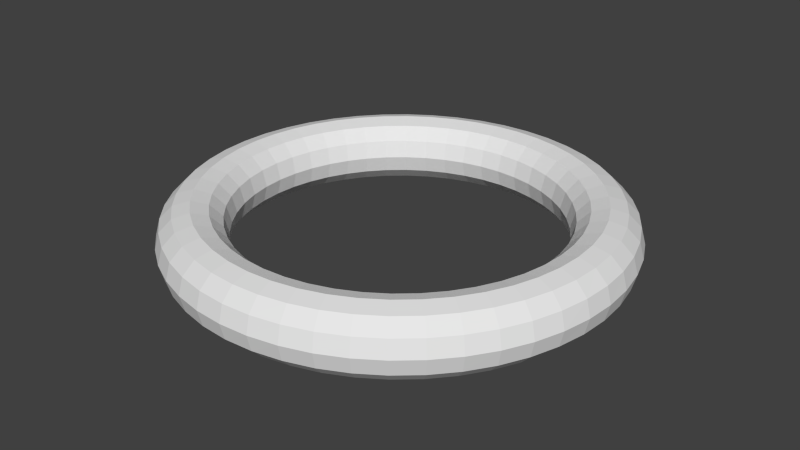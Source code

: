 # Source: modCharBorder.blend  (saved by Blender 2.78.0; exported with 4.5.12 LTS)
import bpy
from mathutils import Matrix  # noqa: F401  (used for matrix-valued properties, if any)

bpy.ops.wm.read_factory_settings(use_empty=True)
scene = bpy.context.scene
scene.name = 'Scene'

# ---- collections
col_collection_1 = bpy.data.collections.new('Collection 1'); scene.collection.children.link(col_collection_1)

# ---- world
world_world = bpy.data.worlds.new('World'); scene.world = world_world
world_world.color = (0.05088, 0.05088, 0.05088)
world_world.use_sun_shadow = False
world_world.sun_shadow_jitter_overblur = 0.0
world_world.cycles.sampling_method = 'NONE'
world_world.cycles.sample_map_resolution = 256

# ---- meshes
me_torus = bpy.data.meshes.new('Torus')
me_torus.from_pydata([(1.175, 0.0, 0.0), (1.152, 0.0, 0.0875), (1.087, 0.0, 0.1516), (1.0, 0.0, 0.175), (0.9125, 0.0, 0.1516), (0.8484, 0.0, 0.0875), (0.825, 0.0, 2.143e-17), (0.8484, 0.0, -0.0875), (0.9125, 0.0, -0.1516), (1.0, 0.0, -0.175), (1.087, 0.0, -0.1516), (1.152, 0.0, -0.0875), (1.165, 0.1534, 0.0), (1.142, 0.1503, 0.0875), (1.078, 0.1419, 0.1516), (0.9914, 0.1305, 0.175), (0.9047, 0.1191, 0.1516), (0.8412, 0.1107, 0.0875), (0.8179, 0.1077, 2.143e-17), (0.8412, 0.1107, -0.0875), (0.9047, 0.1191, -0.1516), (0.9914, 0.1305, -0.175), (1.078, 0.1419, -0.1516), (1.142, 0.1503, -0.0875), (1.135, 0.3041, 0.0), (1.112, 0.298, 0.0875), (1.05, 0.2815, 0.1516), (0.9659, 0.2588, 0.175), (0.8814, 0.2362, 0.1516), (0.8195, 0.2196, 0.0875), (0.7969, 0.2135, 2.143e-17), (0.8195, 0.2196, -0.0875), (0.8814, 0.2362, -0.1516), (0.9659, 0.2588, -0.175), (1.05, 0.2815, -0.1516), (1.112, 0.298, -0.0875), (1.086, 0.4497, 0.0), (1.064, 0.4407, 0.0875), (1.005, 0.4162, 0.1516), (0.9239, 0.3827, 0.175), (0.843, 0.3492, 0.1516), (0.7839, 0.3247, 0.0875), (0.7622, 0.3157, 2.143e-17), (0.7839, 0.3247, -0.0875), (0.843, 0.3492, -0.1516), (0.9239, 0.3827, -0.175), (1.005, 0.4162, -0.1516), (1.064, 0.4407, -0.0875), (1.018, 0.5875, 0.0), (0.9973, 0.5758, 0.0875), (0.9418, 0.5438, 0.1516), (0.866, 0.5, 0.175), (0.7902, 0.4563, 0.1516), (0.7348, 0.4242, 0.0875), (0.7145, 0.4125, 2.143e-17), (0.7348, 0.4242, -0.0875), (0.7902, 0.4563, -0.1516), (0.866, 0.5, -0.175), (0.9418, 0.5438, -0.1516), (0.9973, 0.5758, -0.0875), (0.9322, 0.7153, 0.0), (0.9136, 0.701, 0.0875), (0.8628, 0.662, 0.1516), (0.7934, 0.6088, 0.175), (0.7239, 0.5555, 0.1516), (0.6731, 0.5165, 0.0875), (0.6545, 0.5022, 2.143e-17), (0.6731, 0.5165, -0.0875), (0.7239, 0.5555, -0.1516), (0.7934, 0.6088, -0.175), (0.8628, 0.662, -0.1516), (0.9136, 0.701, -0.0875), (0.8309, 0.8309, 0.0), (0.8143, 0.8143, 0.0875), (0.769, 0.769, 0.1516), (0.7071, 0.7071, 0.175), (0.6452, 0.6452, 0.1516), (0.5999, 0.5999, 0.0875), (0.5834, 0.5834, 2.143e-17), (0.5999, 0.5999, -0.0875), (0.6452, 0.6452, -0.1516), (0.7071, 0.7071, -0.175), (0.769, 0.769, -0.1516), (0.8143, 0.8143, -0.0875), (0.7153, 0.9322, 0.0), (0.701, 0.9136, 0.0875), (0.662, 0.8628, 0.1516), (0.6088, 0.7934, 0.175), (0.5555, 0.7239, 0.1516), (0.5165, 0.6731, 0.0875), (0.5022, 0.6545, 2.143e-17), (0.5165, 0.6731, -0.0875), (0.5555, 0.7239, -0.1516), (0.6088, 0.7934, -0.175), (0.662, 0.8628, -0.1516), (0.701, 0.9136, -0.0875), (0.5875, 1.018, 0.0), (0.5758, 0.9973, 0.0875), (0.5437, 0.9418, 0.1516), (0.5, 0.866, 0.175), (0.4562, 0.7902, 0.1516), (0.4242, 0.7348, 0.0875), (0.4125, 0.7145, 2.143e-17), (0.4242, 0.7348, -0.0875), (0.4562, 0.7902, -0.1516), (0.5, 0.866, -0.175), (0.5437, 0.9418, -0.1516), (0.5758, 0.9973, -0.0875), (0.4497, 1.086, 0.0), (0.4407, 1.064, 0.0875), (0.4162, 1.005, 0.1516), (0.3827, 0.9239, 0.175), (0.3492, 0.843, 0.1516), (0.3247, 0.7839, 0.0875), (0.3157, 0.7622, 2.143e-17), (0.3247, 0.7839, -0.0875), (0.3492, 0.843, -0.1516), (0.3827, 0.9239, -0.175), (0.4162, 1.005, -0.1516), (0.4407, 1.064, -0.0875), (0.3041, 1.135, 0.0), (0.298, 1.112, 0.0875), (0.2815, 1.05, 0.1516), (0.2588, 0.9659, 0.175), (0.2362, 0.8814, 0.1516), (0.2196, 0.8195, 0.0875), (0.2135, 0.7969, 2.143e-17), (0.2196, 0.8195, -0.0875), (0.2362, 0.8814, -0.1516), (0.2588, 0.9659, -0.175), (0.2815, 1.05, -0.1516), (0.298, 1.112, -0.0875), (0.1534, 1.165, 0.0), (0.1503, 1.142, 0.0875), (0.1419, 1.078, 0.1516), (0.1305, 0.9914, 0.175), (0.1191, 0.9047, 0.1516), (0.1107, 0.8412, 0.0875), (0.1077, 0.8179, 2.143e-17), (0.1107, 0.8412, -0.0875), (0.1191, 0.9047, -0.1516), (0.1305, 0.9914, -0.175), (0.1419, 1.078, -0.1516), (0.1503, 1.142, -0.0875), (5.96e-08, 1.175, 0.0), (1.192e-07, 1.152, 0.0875), (5.96e-08, 1.087, 0.1516), (8.941e-08, 1.0, 0.175), (8.941e-08, 0.9125, 0.1516), (5.96e-08, 0.8484, 0.0875), (8.941e-08, 0.825, 2.143e-17), (5.96e-08, 0.8484, -0.0875), (8.941e-08, 0.9125, -0.1516), (8.941e-08, 1.0, -0.175), (5.96e-08, 1.087, -0.1516), (1.192e-07, 1.152, -0.0875), (-0.1534, 1.165, 0.0), (-0.1503, 1.142, 0.0875), (-0.1419, 1.078, 0.1516), (-0.1305, 0.9914, 0.175), (-0.1191, 0.9047, 0.1516), (-0.1107, 0.8412, 0.0875), (-0.1077, 0.8179, 2.143e-17), (-0.1107, 0.8412, -0.0875), (-0.1191, 0.9047, -0.1516), (-0.1305, 0.9914, -0.175), (-0.1419, 1.078, -0.1516), (-0.1503, 1.142, -0.0875), (-0.3041, 1.135, 0.0), (-0.298, 1.112, 0.0875), (-0.2815, 1.05, 0.1516), (-0.2588, 0.9659, 0.175), (-0.2362, 0.8814, 0.1516), (-0.2196, 0.8195, 0.0875), (-0.2135, 0.7969, 2.143e-17), (-0.2196, 0.8195, -0.0875), (-0.2362, 0.8814, -0.1516), (-0.2588, 0.9659, -0.175), (-0.2815, 1.05, -0.1516), (-0.298, 1.112, -0.0875), (-0.4497, 1.086, 0.0), (-0.4407, 1.064, 0.0875), (-0.4162, 1.005, 0.1516), (-0.3827, 0.9239, 0.175), (-0.3492, 0.843, 0.1516), (-0.3247, 0.7839, 0.0875), (-0.3157, 0.7622, 2.143e-17), (-0.3247, 0.7839, -0.0875), (-0.3492, 0.843, -0.1516), (-0.3827, 0.9239, -0.175), (-0.4162, 1.005, -0.1516), (-0.4407, 1.064, -0.0875), (-0.5875, 1.018, 0.0), (-0.5758, 0.9973, 0.0875), (-0.5437, 0.9418, 0.1516), (-0.5, 0.866, 0.175), (-0.4562, 0.7902, 0.1516), (-0.4242, 0.7348, 0.0875), (-0.4125, 0.7145, 2.143e-17), (-0.4242, 0.7348, -0.0875), (-0.4562, 0.7902, -0.1516), (-0.5, 0.866, -0.175), (-0.5437, 0.9418, -0.1516), (-0.5758, 0.9973, -0.0875), (-0.7153, 0.9322, 0.0), (-0.701, 0.9136, 0.0875), (-0.662, 0.8628, 0.1516), (-0.6088, 0.7934, 0.175), (-0.5555, 0.7239, 0.1516), (-0.5165, 0.6731, 0.0875), (-0.5022, 0.6545, 2.143e-17), (-0.5165, 0.6731, -0.0875), (-0.5555, 0.7239, -0.1516), (-0.6088, 0.7934, -0.175), (-0.662, 0.8628, -0.1516), (-0.701, 0.9136, -0.0875), (-0.8309, 0.8309, 0.0), (-0.8143, 0.8143, 0.0875), (-0.769, 0.769, 0.1516), (-0.7071, 0.7071, 0.175), (-0.6452, 0.6452, 0.1516), (-0.5999, 0.5999, 0.0875), (-0.5834, 0.5834, 2.143e-17), (-0.5999, 0.5999, -0.0875), (-0.6452, 0.6452, -0.1516), (-0.7071, 0.7071, -0.175), (-0.769, 0.769, -0.1516), (-0.8143, 0.8143, -0.0875), (-0.9322, 0.7153, 0.0), (-0.9136, 0.701, 0.0875), (-0.8628, 0.662, 0.1516), (-0.7934, 0.6088, 0.175), (-0.7239, 0.5555, 0.1516), (-0.6731, 0.5165, 0.0875), (-0.6545, 0.5022, 2.143e-17), (-0.6731, 0.5165, -0.0875), (-0.7239, 0.5555, -0.1516), (-0.7934, 0.6088, -0.175), (-0.8628, 0.662, -0.1516), (-0.9136, 0.701, -0.0875), (-1.018, 0.5875, 0.0), (-0.9973, 0.5758, 0.0875), (-0.9418, 0.5438, 0.1516), (-0.866, 0.5, 0.175), (-0.7902, 0.4563, 0.1516), (-0.7348, 0.4242, 0.0875), (-0.7145, 0.4125, 2.143e-17), (-0.7348, 0.4242, -0.0875), (-0.7902, 0.4563, -0.1516), (-0.866, 0.5, -0.175), (-0.9418, 0.5438, -0.1516), (-0.9973, 0.5758, -0.0875), (-1.086, 0.4497, 0.0), (-1.064, 0.4407, 0.0875), (-1.005, 0.4162, 0.1516), (-0.9239, 0.3827, 0.175), (-0.843, 0.3492, 0.1516), (-0.7839, 0.3247, 0.0875), (-0.7622, 0.3157, 2.143e-17), (-0.7839, 0.3247, -0.0875), (-0.843, 0.3492, -0.1516), (-0.9239, 0.3827, -0.175), (-1.005, 0.4162, -0.1516), (-1.064, 0.4407, -0.0875), (-1.135, 0.3041, 0.0), (-1.112, 0.298, 0.0875), (-1.05, 0.2815, 0.1516), (-0.9659, 0.2588, 0.175), (-0.8814, 0.2362, 0.1516), (-0.8195, 0.2196, 0.0875), (-0.7969, 0.2135, 2.143e-17), (-0.8195, 0.2196, -0.0875), (-0.8814, 0.2362, -0.1516), (-0.9659, 0.2588, -0.175), (-1.05, 0.2815, -0.1516), (-1.112, 0.298, -0.0875), (-1.165, 0.1534, 0.0), (-1.142, 0.1503, 0.0875), (-1.078, 0.1419, 0.1516), (-0.9914, 0.1305, 0.175), (-0.9047, 0.1191, 0.1516), (-0.8412, 0.1107, 0.0875), (-0.8179, 0.1077, 2.143e-17), (-0.8412, 0.1107, -0.0875), (-0.9047, 0.1191, -0.1516), (-0.9914, 0.1305, -0.175), (-1.078, 0.1419, -0.1516), (-1.142, 0.1503, -0.0875), (-1.175, 1.027e-07, 0.0), (-1.152, 1.007e-07, 0.0875), (-1.087, 9.507e-08, 0.1516), (-1.0, 8.742e-08, 0.175), (-0.9125, 7.977e-08, 0.1516), (-0.8484, 7.417e-08, 0.0875), (-0.825, 7.212e-08, 2.143e-17), (-0.8484, 7.417e-08, -0.0875), (-0.9125, 7.977e-08, -0.1516), (-1.0, 8.742e-08, -0.175), (-1.087, 9.507e-08, -0.1516), (-1.152, 1.007e-07, -0.0875), (-1.165, -0.1534, 0.0), (-1.142, -0.1503, 0.0875), (-1.078, -0.1419, 0.1516), (-0.9914, -0.1305, 0.175), (-0.9047, -0.1191, 0.1516), (-0.8412, -0.1107, 0.0875), (-0.8179, -0.1077, 2.143e-17), (-0.8412, -0.1107, -0.0875), (-0.9047, -0.1191, -0.1516), (-0.9914, -0.1305, -0.175), (-1.078, -0.1419, -0.1516), (-1.142, -0.1503, -0.0875), (-1.135, -0.3041, 0.0), (-1.112, -0.298, 0.0875), (-1.05, -0.2815, 0.1516), (-0.9659, -0.2588, 0.175), (-0.8814, -0.2362, 0.1516), (-0.8195, -0.2196, 0.0875), (-0.7969, -0.2135, 2.143e-17), (-0.8195, -0.2196, -0.0875), (-0.8814, -0.2362, -0.1516), (-0.9659, -0.2588, -0.175), (-1.05, -0.2815, -0.1516), (-1.112, -0.298, -0.0875), (-1.086, -0.4497, 0.0), (-1.064, -0.4407, 0.0875), (-1.005, -0.4162, 0.1516), (-0.9239, -0.3827, 0.175), (-0.843, -0.3492, 0.1516), (-0.7839, -0.3247, 0.0875), (-0.7622, -0.3157, 2.143e-17), (-0.7839, -0.3247, -0.0875), (-0.843, -0.3492, -0.1516), (-0.9239, -0.3827, -0.175), (-1.005, -0.4162, -0.1516), (-1.064, -0.4407, -0.0875), (-1.018, -0.5875, 0.0), (-0.9973, -0.5758, 0.0875), (-0.9418, -0.5437, 0.1516), (-0.866, -0.5, 0.175), (-0.7902, -0.4562, 0.1516), (-0.7348, -0.4242, 0.0875), (-0.7145, -0.4125, 2.143e-17), (-0.7348, -0.4242, -0.0875), (-0.7902, -0.4562, -0.1516), (-0.866, -0.5, -0.175), (-0.9418, -0.5437, -0.1516), (-0.9973, -0.5758, -0.0875), (-0.9322, -0.7153, 0.0), (-0.9136, -0.701, 0.0875), (-0.8628, -0.662, 0.1516), (-0.7934, -0.6088, 0.175), (-0.7239, -0.5555, 0.1516), (-0.6731, -0.5165, 0.0875), (-0.6545, -0.5022, 2.143e-17), (-0.6731, -0.5165, -0.0875), (-0.7239, -0.5555, -0.1516), (-0.7934, -0.6088, -0.175), (-0.8628, -0.662, -0.1516), (-0.9136, -0.701, -0.0875), (-0.8309, -0.8309, 0.0), (-0.8143, -0.8143, 0.0875), (-0.769, -0.769, 0.1516), (-0.7071, -0.7071, 0.175), (-0.6452, -0.6452, 0.1516), (-0.5999, -0.5999, 0.0875), (-0.5834, -0.5834, 2.143e-17), (-0.5999, -0.5999, -0.0875), (-0.6452, -0.6452, -0.1516), (-0.7071, -0.7071, -0.175), (-0.769, -0.769, -0.1516), (-0.8143, -0.8143, -0.0875), (-0.7153, -0.9322, 0.0), (-0.701, -0.9136, 0.0875), (-0.662, -0.8628, 0.1516), (-0.6088, -0.7934, 0.175), (-0.5555, -0.7239, 0.1516), (-0.5165, -0.6731, 0.0875), (-0.5022, -0.6545, 2.143e-17), (-0.5165, -0.6731, -0.0875), (-0.5555, -0.7239, -0.1516), (-0.6088, -0.7934, -0.175), (-0.662, -0.8628, -0.1516), (-0.701, -0.9136, -0.0875), (-0.5875, -1.018, 0.0), (-0.5758, -0.9973, 0.0875), (-0.5437, -0.9418, 0.1516), (-0.5, -0.866, 0.175), (-0.4562, -0.7902, 0.1516), (-0.4242, -0.7348, 0.0875), (-0.4125, -0.7145, 2.143e-17), (-0.4242, -0.7348, -0.0875), (-0.4562, -0.7902, -0.1516), (-0.5, -0.866, -0.175), (-0.5437, -0.9418, -0.1516), (-0.5758, -0.9973, -0.0875), (-0.4497, -1.086, 0.0), (-0.4407, -1.064, 0.0875), (-0.4162, -1.005, 0.1516), (-0.3827, -0.9239, 0.175), (-0.3492, -0.843, 0.1516), (-0.3247, -0.7839, 0.0875), (-0.3157, -0.7622, 2.143e-17), (-0.3247, -0.7839, -0.0875), (-0.3492, -0.843, -0.1516), (-0.3827, -0.9239, -0.175), (-0.4162, -1.005, -0.1516), (-0.4407, -1.064, -0.0875), (-0.3041, -1.135, 0.0), (-0.298, -1.112, 0.0875), (-0.2815, -1.05, 0.1516), (-0.2588, -0.9659, 0.175), (-0.2362, -0.8814, 0.1516), (-0.2196, -0.8195, 0.0875), (-0.2135, -0.7969, 2.143e-17), (-0.2196, -0.8195, -0.0875), (-0.2362, -0.8814, -0.1516), (-0.2588, -0.9659, -0.175), (-0.2815, -1.05, -0.1516), (-0.298, -1.112, -0.0875), (-0.1534, -1.165, 0.0), (-0.1503, -1.142, 0.0875), (-0.1419, -1.078, 0.1516), (-0.1305, -0.9914, 0.175), (-0.1191, -0.9047, 0.1516), (-0.1107, -0.8412, 0.0875), (-0.1077, -0.8179, 2.143e-17), (-0.1107, -0.8412, -0.0875), (-0.1191, -0.9047, -0.1516), (-0.1305, -0.9914, -0.175), (-0.1419, -1.078, -0.1516), (-0.1503, -1.142, -0.0875), (5.96e-08, -1.175, 0.0), (1.192e-07, -1.152, 0.0875), (5.96e-08, -1.087, 0.1516), (8.941e-08, -1.0, 0.175), (8.941e-08, -0.9125, 0.1516), (5.96e-08, -0.8484, 0.0875), (8.941e-08, -0.825, 2.143e-17), (5.96e-08, -0.8484, -0.0875), (8.941e-08, -0.9125, -0.1516), (8.941e-08, -1.0, -0.175), (5.96e-08, -1.087, -0.1516), (1.192e-07, -1.152, -0.0875), (0.1534, -1.165, 0.0), (0.1503, -1.142, 0.0875), (0.1419, -1.078, 0.1516), (0.1305, -0.9914, 0.175), (0.1191, -0.9047, 0.1516), (0.1107, -0.8412, 0.0875), (0.1077, -0.8179, 2.143e-17), (0.1107, -0.8412, -0.0875), (0.1191, -0.9047, -0.1516), (0.1305, -0.9914, -0.175), (0.1419, -1.078, -0.1516), (0.1503, -1.142, -0.0875), (0.3041, -1.135, 0.0), (0.298, -1.112, 0.0875), (0.2815, -1.05, 0.1516), (0.2588, -0.9659, 0.175), (0.2362, -0.8814, 0.1516), (0.2196, -0.8195, 0.0875), (0.2135, -0.7969, 2.143e-17), (0.2196, -0.8195, -0.0875), (0.2362, -0.8814, -0.1516), (0.2588, -0.9659, -0.175), (0.2815, -1.05, -0.1516), (0.298, -1.112, -0.0875), (0.4497, -1.086, 0.0), (0.4407, -1.064, 0.0875), (0.4162, -1.005, 0.1516), (0.3827, -0.9239, 0.175), (0.3492, -0.843, 0.1516), (0.3247, -0.7839, 0.0875), (0.3157, -0.7622, 2.143e-17), (0.3247, -0.7839, -0.0875), (0.3492, -0.843, -0.1516), (0.3827, -0.9239, -0.175), (0.4162, -1.005, -0.1516), (0.4407, -1.064, -0.0875), (0.5875, -1.018, 0.0), (0.5758, -0.9973, 0.0875), (0.5437, -0.9418, 0.1516), (0.5, -0.866, 0.175), (0.4562, -0.7902, 0.1516), (0.4242, -0.7348, 0.0875), (0.4125, -0.7145, 2.143e-17), (0.4242, -0.7348, -0.0875), (0.4562, -0.7902, -0.1516), (0.5, -0.866, -0.175), (0.5437, -0.9418, -0.1516), (0.5758, -0.9973, -0.0875), (0.7153, -0.9322, 0.0), (0.701, -0.9136, 0.0875), (0.662, -0.8628, 0.1516), (0.6088, -0.7934, 0.175), (0.5555, -0.7239, 0.1516), (0.5165, -0.6731, 0.0875), (0.5022, -0.6545, 2.143e-17), (0.5165, -0.6731, -0.0875), (0.5555, -0.7239, -0.1516), (0.6088, -0.7934, -0.175), (0.662, -0.8628, -0.1516), (0.701, -0.9136, -0.0875), (0.8309, -0.8309, 0.0), (0.8143, -0.8143, 0.0875), (0.769, -0.769, 0.1516), (0.7071, -0.7071, 0.175), (0.6452, -0.6452, 0.1516), (0.5999, -0.5999, 0.0875), (0.5834, -0.5834, 2.143e-17), (0.5999, -0.5999, -0.0875), (0.6452, -0.6452, -0.1516), (0.7071, -0.7071, -0.175), (0.769, -0.769, -0.1516), (0.8143, -0.8143, -0.0875), (0.9322, -0.7153, 0.0), (0.9136, -0.701, 0.0875), (0.8628, -0.662, 0.1516), (0.7934, -0.6088, 0.175), (0.7239, -0.5555, 0.1516), (0.6731, -0.5165, 0.0875), (0.6545, -0.5022, 2.143e-17), (0.6731, -0.5165, -0.0875), (0.7239, -0.5555, -0.1516), (0.7934, -0.6088, -0.175), (0.8628, -0.662, -0.1516), (0.9136, -0.701, -0.0875), (1.018, -0.5875, 0.0), (0.9973, -0.5758, 0.0875), (0.9418, -0.5438, 0.1516), (0.866, -0.5, 0.175), (0.7902, -0.4563, 0.1516), (0.7348, -0.4242, 0.0875), (0.7145, -0.4125, 2.143e-17), (0.7348, -0.4242, -0.0875), (0.7902, -0.4563, -0.1516), (0.866, -0.5, -0.175), (0.9418, -0.5438, -0.1516), (0.9973, -0.5758, -0.0875), (1.086, -0.4497, 0.0), (1.064, -0.4407, 0.0875), (1.005, -0.4162, 0.1516), (0.9239, -0.3827, 0.175), (0.843, -0.3492, 0.1516), (0.7839, -0.3247, 0.0875), (0.7622, -0.3157, 2.143e-17), (0.7839, -0.3247, -0.0875), (0.843, -0.3492, -0.1516), (0.9239, -0.3827, -0.175), (1.005, -0.4162, -0.1516), (1.064, -0.4407, -0.0875), (1.135, -0.3041, 0.0), (1.112, -0.298, 0.0875), (1.05, -0.2815, 0.1516), (0.9659, -0.2588, 0.175), (0.8814, -0.2362, 0.1516), (0.8195, -0.2196, 0.0875), (0.7969, -0.2135, 2.143e-17), (0.8195, -0.2196, -0.0875), (0.8814, -0.2362, -0.1516), (0.9659, -0.2588, -0.175), (1.05, -0.2815, -0.1516), (1.112, -0.298, -0.0875), (1.165, -0.1534, 0.0), (1.142, -0.1503, 0.0875), (1.078, -0.1419, 0.1516), (0.9914, -0.1305, 0.175), (0.9047, -0.1191, 0.1516), (0.8412, -0.1107, 0.0875), (0.8179, -0.1077, 2.143e-17), (0.8412, -0.1107, -0.0875), (0.9047, -0.1191, -0.1516), (0.9914, -0.1305, -0.175), (1.078, -0.1419, -0.1516), (1.142, -0.1503, -0.0875)], [], [(0, 12, 13, 1), (1, 13, 14, 2), (2, 14, 15, 3), (3, 15, 16, 4), (4, 16, 17, 5), (5, 17, 18, 6), (6, 18, 19, 7), (7, 19, 20, 8), (8, 20, 21, 9), (9, 21, 22, 10), (10, 22, 23, 11), (0, 11, 23, 12), (12, 24, 25, 13), (13, 25, 26, 14), (14, 26, 27, 15), (15, 27, 28, 16), (16, 28, 29, 17), (17, 29, 30, 18), (18, 30, 31, 19), (19, 31, 32, 20), (20, 32, 33, 21), (21, 33, 34, 22), (22, 34, 35, 23), (23, 35, 24, 12), (24, 36, 37, 25), (25, 37, 38, 26), (26, 38, 39, 27), (27, 39, 40, 28), (28, 40, 41, 29), (29, 41, 42, 30), (30, 42, 43, 31), (31, 43, 44, 32), (32, 44, 45, 33), (33, 45, 46, 34), (34, 46, 47, 35), (35, 47, 36, 24), (36, 48, 49, 37), (37, 49, 50, 38), (38, 50, 51, 39), (39, 51, 52, 40), (40, 52, 53, 41), (41, 53, 54, 42), (42, 54, 55, 43), (43, 55, 56, 44), (44, 56, 57, 45), (45, 57, 58, 46), (46, 58, 59, 47), (47, 59, 48, 36), (48, 60, 61, 49), (49, 61, 62, 50), (50, 62, 63, 51), (51, 63, 64, 52), (52, 64, 65, 53), (53, 65, 66, 54), (54, 66, 67, 55), (55, 67, 68, 56), (56, 68, 69, 57), (57, 69, 70, 58), (58, 70, 71, 59), (59, 71, 60, 48), (60, 72, 73, 61), (61, 73, 74, 62), (62, 74, 75, 63), (63, 75, 76, 64), (64, 76, 77, 65), (65, 77, 78, 66), (66, 78, 79, 67), (67, 79, 80, 68), (68, 80, 81, 69), (69, 81, 82, 70), (70, 82, 83, 71), (71, 83, 72, 60), (72, 84, 85, 73), (73, 85, 86, 74), (74, 86, 87, 75), (75, 87, 88, 76), (76, 88, 89, 77), (77, 89, 90, 78), (78, 90, 91, 79), (79, 91, 92, 80), (80, 92, 93, 81), (81, 93, 94, 82), (82, 94, 95, 83), (83, 95, 84, 72), (84, 96, 97, 85), (85, 97, 98, 86), (86, 98, 99, 87), (87, 99, 100, 88), (88, 100, 101, 89), (89, 101, 102, 90), (90, 102, 103, 91), (91, 103, 104, 92), (92, 104, 105, 93), (93, 105, 106, 94), (94, 106, 107, 95), (95, 107, 96, 84), (96, 108, 109, 97), (97, 109, 110, 98), (98, 110, 111, 99), (99, 111, 112, 100), (100, 112, 113, 101), (101, 113, 114, 102), (102, 114, 115, 103), (103, 115, 116, 104), (104, 116, 117, 105), (105, 117, 118, 106), (106, 118, 119, 107), (107, 119, 108, 96), (108, 120, 121, 109), (109, 121, 122, 110), (110, 122, 123, 111), (111, 123, 124, 112), (112, 124, 125, 113), (113, 125, 126, 114), (114, 126, 127, 115), (115, 127, 128, 116), (116, 128, 129, 117), (117, 129, 130, 118), (118, 130, 131, 119), (119, 131, 120, 108), (120, 132, 133, 121), (121, 133, 134, 122), (122, 134, 135, 123), (123, 135, 136, 124), (124, 136, 137, 125), (125, 137, 138, 126), (126, 138, 139, 127), (127, 139, 140, 128), (128, 140, 141, 129), (129, 141, 142, 130), (130, 142, 143, 131), (131, 143, 132, 120), (132, 144, 145, 133), (133, 145, 146, 134), (134, 146, 147, 135), (135, 147, 148, 136), (136, 148, 149, 137), (137, 149, 150, 138), (138, 150, 151, 139), (139, 151, 152, 140), (140, 152, 153, 141), (141, 153, 154, 142), (142, 154, 155, 143), (143, 155, 144, 132), (144, 156, 157, 145), (145, 157, 158, 146), (146, 158, 159, 147), (147, 159, 160, 148), (148, 160, 161, 149), (149, 161, 162, 150), (150, 162, 163, 151), (151, 163, 164, 152), (152, 164, 165, 153), (153, 165, 166, 154), (154, 166, 167, 155), (155, 167, 156, 144), (156, 168, 169, 157), (157, 169, 170, 158), (158, 170, 171, 159), (159, 171, 172, 160), (160, 172, 173, 161), (161, 173, 174, 162), (162, 174, 175, 163), (163, 175, 176, 164), (164, 176, 177, 165), (165, 177, 178, 166), (166, 178, 179, 167), (167, 179, 168, 156), (168, 180, 181, 169), (169, 181, 182, 170), (170, 182, 183, 171), (171, 183, 184, 172), (172, 184, 185, 173), (173, 185, 186, 174), (174, 186, 187, 175), (175, 187, 188, 176), (176, 188, 189, 177), (177, 189, 190, 178), (178, 190, 191, 179), (179, 191, 180, 168), (180, 192, 193, 181), (181, 193, 194, 182), (182, 194, 195, 183), (183, 195, 196, 184), (184, 196, 197, 185), (185, 197, 198, 186), (186, 198, 199, 187), (187, 199, 200, 188), (188, 200, 201, 189), (189, 201, 202, 190), (190, 202, 203, 191), (191, 203, 192, 180), (192, 204, 205, 193), (193, 205, 206, 194), (194, 206, 207, 195), (195, 207, 208, 196), (196, 208, 209, 197), (197, 209, 210, 198), (198, 210, 211, 199), (199, 211, 212, 200), (200, 212, 213, 201), (201, 213, 214, 202), (202, 214, 215, 203), (203, 215, 204, 192), (204, 216, 217, 205), (205, 217, 218, 206), (206, 218, 219, 207), (207, 219, 220, 208), (208, 220, 221, 209), (209, 221, 222, 210), (210, 222, 223, 211), (211, 223, 224, 212), (212, 224, 225, 213), (213, 225, 226, 214), (214, 226, 227, 215), (215, 227, 216, 204), (216, 228, 229, 217), (217, 229, 230, 218), (218, 230, 231, 219), (219, 231, 232, 220), (220, 232, 233, 221), (221, 233, 234, 222), (222, 234, 235, 223), (223, 235, 236, 224), (224, 236, 237, 225), (225, 237, 238, 226), (226, 238, 239, 227), (227, 239, 228, 216), (228, 240, 241, 229), (229, 241, 242, 230), (230, 242, 243, 231), (231, 243, 244, 232), (232, 244, 245, 233), (233, 245, 246, 234), (234, 246, 247, 235), (235, 247, 248, 236), (236, 248, 249, 237), (237, 249, 250, 238), (238, 250, 251, 239), (239, 251, 240, 228), (240, 252, 253, 241), (241, 253, 254, 242), (242, 254, 255, 243), (243, 255, 256, 244), (244, 256, 257, 245), (245, 257, 258, 246), (246, 258, 259, 247), (247, 259, 260, 248), (248, 260, 261, 249), (249, 261, 262, 250), (250, 262, 263, 251), (251, 263, 252, 240), (252, 264, 265, 253), (253, 265, 266, 254), (254, 266, 267, 255), (255, 267, 268, 256), (256, 268, 269, 257), (257, 269, 270, 258), (258, 270, 271, 259), (259, 271, 272, 260), (260, 272, 273, 261), (261, 273, 274, 262), (262, 274, 275, 263), (263, 275, 264, 252), (264, 276, 277, 265), (265, 277, 278, 266), (266, 278, 279, 267), (267, 279, 280, 268), (268, 280, 281, 269), (269, 281, 282, 270), (270, 282, 283, 271), (271, 283, 284, 272), (272, 284, 285, 273), (273, 285, 286, 274), (274, 286, 287, 275), (275, 287, 276, 264), (276, 288, 289, 277), (277, 289, 290, 278), (278, 290, 291, 279), (279, 291, 292, 280), (280, 292, 293, 281), (281, 293, 294, 282), (282, 294, 295, 283), (283, 295, 296, 284), (284, 296, 297, 285), (285, 297, 298, 286), (286, 298, 299, 287), (287, 299, 288, 276), (288, 300, 301, 289), (289, 301, 302, 290), (290, 302, 303, 291), (291, 303, 304, 292), (292, 304, 305, 293), (293, 305, 306, 294), (294, 306, 307, 295), (295, 307, 308, 296), (296, 308, 309, 297), (297, 309, 310, 298), (298, 310, 311, 299), (299, 311, 300, 288), (300, 312, 313, 301), (301, 313, 314, 302), (302, 314, 315, 303), (303, 315, 316, 304), (304, 316, 317, 305), (305, 317, 318, 306), (306, 318, 319, 307), (307, 319, 320, 308), (308, 320, 321, 309), (309, 321, 322, 310), (310, 322, 323, 311), (311, 323, 312, 300), (312, 324, 325, 313), (313, 325, 326, 314), (314, 326, 327, 315), (315, 327, 328, 316), (316, 328, 329, 317), (317, 329, 330, 318), (318, 330, 331, 319), (319, 331, 332, 320), (320, 332, 333, 321), (321, 333, 334, 322), (322, 334, 335, 323), (323, 335, 324, 312), (324, 336, 337, 325), (325, 337, 338, 326), (326, 338, 339, 327), (327, 339, 340, 328), (328, 340, 341, 329), (329, 341, 342, 330), (330, 342, 343, 331), (331, 343, 344, 332), (332, 344, 345, 333), (333, 345, 346, 334), (334, 346, 347, 335), (335, 347, 336, 324), (336, 348, 349, 337), (337, 349, 350, 338), (338, 350, 351, 339), (339, 351, 352, 340), (340, 352, 353, 341), (341, 353, 354, 342), (342, 354, 355, 343), (343, 355, 356, 344), (344, 356, 357, 345), (345, 357, 358, 346), (346, 358, 359, 347), (347, 359, 348, 336), (348, 360, 361, 349), (349, 361, 362, 350), (350, 362, 363, 351), (351, 363, 364, 352), (352, 364, 365, 353), (353, 365, 366, 354), (354, 366, 367, 355), (355, 367, 368, 356), (356, 368, 369, 357), (357, 369, 370, 358), (358, 370, 371, 359), (359, 371, 360, 348), (360, 372, 373, 361), (361, 373, 374, 362), (362, 374, 375, 363), (363, 375, 376, 364), (364, 376, 377, 365), (365, 377, 378, 366), (366, 378, 379, 367), (367, 379, 380, 368), (368, 380, 381, 369), (369, 381, 382, 370), (370, 382, 383, 371), (371, 383, 372, 360), (372, 384, 385, 373), (373, 385, 386, 374), (374, 386, 387, 375), (375, 387, 388, 376), (376, 388, 389, 377), (377, 389, 390, 378), (378, 390, 391, 379), (379, 391, 392, 380), (380, 392, 393, 381), (381, 393, 394, 382), (382, 394, 395, 383), (383, 395, 384, 372), (384, 396, 397, 385), (385, 397, 398, 386), (386, 398, 399, 387), (387, 399, 400, 388), (388, 400, 401, 389), (389, 401, 402, 390), (390, 402, 403, 391), (391, 403, 404, 392), (392, 404, 405, 393), (393, 405, 406, 394), (394, 406, 407, 395), (395, 407, 396, 384), (396, 408, 409, 397), (397, 409, 410, 398), (398, 410, 411, 399), (399, 411, 412, 400), (400, 412, 413, 401), (401, 413, 414, 402), (402, 414, 415, 403), (403, 415, 416, 404), (404, 416, 417, 405), (405, 417, 418, 406), (406, 418, 419, 407), (407, 419, 408, 396), (408, 420, 421, 409), (409, 421, 422, 410), (410, 422, 423, 411), (411, 423, 424, 412), (412, 424, 425, 413), (413, 425, 426, 414), (414, 426, 427, 415), (415, 427, 428, 416), (416, 428, 429, 417), (417, 429, 430, 418), (418, 430, 431, 419), (419, 431, 420, 408), (420, 432, 433, 421), (421, 433, 434, 422), (422, 434, 435, 423), (423, 435, 436, 424), (424, 436, 437, 425), (425, 437, 438, 426), (426, 438, 439, 427), (427, 439, 440, 428), (428, 440, 441, 429), (429, 441, 442, 430), (430, 442, 443, 431), (431, 443, 432, 420), (432, 444, 445, 433), (433, 445, 446, 434), (434, 446, 447, 435), (435, 447, 448, 436), (436, 448, 449, 437), (437, 449, 450, 438), (438, 450, 451, 439), (439, 451, 452, 440), (440, 452, 453, 441), (441, 453, 454, 442), (442, 454, 455, 443), (443, 455, 444, 432), (444, 456, 457, 445), (445, 457, 458, 446), (446, 458, 459, 447), (447, 459, 460, 448), (448, 460, 461, 449), (449, 461, 462, 450), (450, 462, 463, 451), (451, 463, 464, 452), (452, 464, 465, 453), (453, 465, 466, 454), (454, 466, 467, 455), (455, 467, 456, 444), (456, 468, 469, 457), (457, 469, 470, 458), (458, 470, 471, 459), (459, 471, 472, 460), (460, 472, 473, 461), (461, 473, 474, 462), (462, 474, 475, 463), (463, 475, 476, 464), (464, 476, 477, 465), (465, 477, 478, 466), (466, 478, 479, 467), (467, 479, 468, 456), (468, 480, 481, 469), (469, 481, 482, 470), (470, 482, 483, 471), (471, 483, 484, 472), (472, 484, 485, 473), (473, 485, 486, 474), (474, 486, 487, 475), (475, 487, 488, 476), (476, 488, 489, 477), (477, 489, 490, 478), (478, 490, 491, 479), (479, 491, 480, 468), (480, 492, 493, 481), (481, 493, 494, 482), (482, 494, 495, 483), (483, 495, 496, 484), (484, 496, 497, 485), (485, 497, 498, 486), (486, 498, 499, 487), (487, 499, 500, 488), (488, 500, 501, 489), (489, 501, 502, 490), (490, 502, 503, 491), (491, 503, 492, 480), (492, 504, 505, 493), (493, 505, 506, 494), (494, 506, 507, 495), (495, 507, 508, 496), (496, 508, 509, 497), (497, 509, 510, 498), (498, 510, 511, 499), (499, 511, 512, 500), (500, 512, 513, 501), (501, 513, 514, 502), (502, 514, 515, 503), (503, 515, 504, 492), (504, 516, 517, 505), (505, 517, 518, 506), (506, 518, 519, 507), (507, 519, 520, 508), (508, 520, 521, 509), (509, 521, 522, 510), (510, 522, 523, 511), (511, 523, 524, 512), (512, 524, 525, 513), (513, 525, 526, 514), (514, 526, 527, 515), (515, 527, 516, 504), (516, 528, 529, 517), (517, 529, 530, 518), (518, 530, 531, 519), (519, 531, 532, 520), (520, 532, 533, 521), (521, 533, 534, 522), (522, 534, 535, 523), (523, 535, 536, 524), (524, 536, 537, 525), (525, 537, 538, 526), (526, 538, 539, 527), (527, 539, 528, 516), (528, 540, 541, 529), (529, 541, 542, 530), (530, 542, 543, 531), (531, 543, 544, 532), (532, 544, 545, 533), (533, 545, 546, 534), (534, 546, 547, 535), (535, 547, 548, 536), (536, 548, 549, 537), (537, 549, 550, 538), (538, 550, 551, 539), (539, 551, 540, 528), (540, 552, 553, 541), (541, 553, 554, 542), (542, 554, 555, 543), (543, 555, 556, 544), (544, 556, 557, 545), (545, 557, 558, 546), (546, 558, 559, 547), (547, 559, 560, 548), (548, 560, 561, 549), (549, 561, 562, 550), (550, 562, 563, 551), (551, 563, 552, 540), (552, 564, 565, 553), (553, 565, 566, 554), (554, 566, 567, 555), (555, 567, 568, 556), (556, 568, 569, 557), (557, 569, 570, 558), (558, 570, 571, 559), (559, 571, 572, 560), (560, 572, 573, 561), (561, 573, 574, 562), (562, 574, 575, 563), (563, 575, 564, 552), (564, 0, 1, 565), (565, 1, 2, 566), (566, 2, 3, 567), (567, 3, 4, 568), (568, 4, 5, 569), (569, 5, 6, 570), (570, 6, 7, 571), (571, 7, 8, 572), (572, 8, 9, 573), (573, 9, 10, 574), (574, 10, 11, 575), (575, 11, 0, 564)])
me_torus.use_remesh_preserve_volume = False
me_torus.use_remesh_preserve_attributes = False
me_torus.use_mirror_vertex_groups = False
me_torus.update()

# ---- objects
ob_modcharborder = bpy.data.objects.new('modCharBorder', me_torus)

# ---- transforms, parenting, visibility, modifiers, constraints
ob_modcharborder.location = (0.0, 0.0, 0.0)
ob_modcharborder.lineart.crease_threshold = 0.0

# ---- collection membership
col_collection_1.objects.link(ob_modcharborder)

# ---- scene / render settings (as saved in the file)
scene.frame_start = 1; scene.frame_end = 250; scene.frame_set(1)
scene.render.engine = 'BLENDER_EEVEE_NEXT'
scene.render.resolution_percentage = 50
scene.render.dither_intensity = 0.0
scene.cycles.use_denoising = False
scene.cycles.samples = 10
scene.cycles.sampling_pattern = 'TABULATED_SOBOL'
scene.cycles.light_sampling_threshold = 0.0
scene.cycles.use_adaptive_sampling = False
scene.cycles.use_light_tree = False
scene.cycles.blur_glossy = 0.0
scene.cycles.pixel_filter_type = 'GAUSSIAN'
scene.cycles.sample_clamp_indirect = 0.0
scene.view_settings.view_transform = 'Standard'
bpy.context.view_layer.update()

# ---- added for rendering (the .blend has no active camera and no usable light): camera, sun
cam_auto = bpy.data.cameras.new('AutoCamera')
cam_auto.lens = 50.0
cam_auto.sensor_width = 36.0
cam_auto.clip_end = 1000.0
ob_auto_camera = bpy.data.objects.new('AutoCamera', cam_auto)
scene.collection.objects.link(ob_auto_camera)
ob_auto_camera.location = (3.0919, -3.71028, 2.47352)
ob_auto_camera.rotation_euler = (1.09748, -7.21219e-08, 0.694738)
scene.camera = ob_auto_camera
light_auto_sun = bpy.data.lights.new('AutoSun', 'SUN')
light_auto_sun.energy = 3.0
light_auto_sun.angle = 0.0523599
ob_auto_sun = bpy.data.objects.new('AutoSun', light_auto_sun)
scene.collection.objects.link(ob_auto_sun)
ob_auto_sun.rotation_euler = (0.872665, 0.174533, 0.523599)
bpy.context.view_layer.update()
